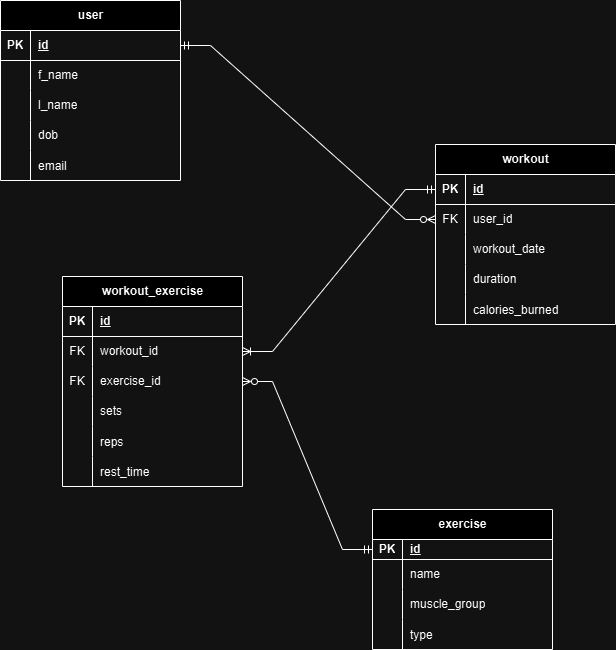

The diagram above was exported from draw.io. Its source (the exported page's mxGraphModel, read from the mxfile embedded in the PNG):
<mxGraphModel dx="1000" dy="530" grid="0" gridSize="10" guides="1" tooltips="1" connect="1" arrows="1" fold="1" page="1" pageScale="1" pageWidth="850" pageHeight="1100" math="0" shadow="0">
  <root>
    <mxCell id="0" />
    <mxCell id="1" parent="0" />
    <mxCell id="hG7M_6E-f853BKmidOKP-1" value="user" style="shape=table;startSize=30;container=1;collapsible=1;childLayout=tableLayout;fixedRows=1;rowLines=0;fontStyle=1;align=center;resizeLast=1;html=1;" vertex="1" parent="1">
      <mxGeometry x="78" y="86" width="180" height="180" as="geometry" />
    </mxCell>
    <mxCell id="hG7M_6E-f853BKmidOKP-2" value="" style="shape=tableRow;horizontal=0;startSize=0;swimlaneHead=0;swimlaneBody=0;fillColor=none;collapsible=0;dropTarget=0;points=[[0,0.5],[1,0.5]];portConstraint=eastwest;top=0;left=0;right=0;bottom=1;" vertex="1" parent="hG7M_6E-f853BKmidOKP-1">
      <mxGeometry y="30" width="180" height="30" as="geometry" />
    </mxCell>
    <mxCell id="hG7M_6E-f853BKmidOKP-3" value="PK" style="shape=partialRectangle;connectable=0;fillColor=none;top=0;left=0;bottom=0;right=0;fontStyle=1;overflow=hidden;whiteSpace=wrap;html=1;" vertex="1" parent="hG7M_6E-f853BKmidOKP-2">
      <mxGeometry width="30" height="30" as="geometry">
        <mxRectangle width="30" height="30" as="alternateBounds" />
      </mxGeometry>
    </mxCell>
    <mxCell id="hG7M_6E-f853BKmidOKP-4" value="id" style="shape=partialRectangle;connectable=0;fillColor=none;top=0;left=0;bottom=0;right=0;align=left;spacingLeft=6;fontStyle=5;overflow=hidden;whiteSpace=wrap;html=1;" vertex="1" parent="hG7M_6E-f853BKmidOKP-2">
      <mxGeometry x="30" width="150" height="30" as="geometry">
        <mxRectangle width="150" height="30" as="alternateBounds" />
      </mxGeometry>
    </mxCell>
    <mxCell id="hG7M_6E-f853BKmidOKP-5" value="" style="shape=tableRow;horizontal=0;startSize=0;swimlaneHead=0;swimlaneBody=0;fillColor=none;collapsible=0;dropTarget=0;points=[[0,0.5],[1,0.5]];portConstraint=eastwest;top=0;left=0;right=0;bottom=0;" vertex="1" parent="hG7M_6E-f853BKmidOKP-1">
      <mxGeometry y="60" width="180" height="30" as="geometry" />
    </mxCell>
    <mxCell id="hG7M_6E-f853BKmidOKP-6" value="" style="shape=partialRectangle;connectable=0;fillColor=none;top=0;left=0;bottom=0;right=0;editable=1;overflow=hidden;whiteSpace=wrap;html=1;" vertex="1" parent="hG7M_6E-f853BKmidOKP-5">
      <mxGeometry width="30" height="30" as="geometry">
        <mxRectangle width="30" height="30" as="alternateBounds" />
      </mxGeometry>
    </mxCell>
    <mxCell id="hG7M_6E-f853BKmidOKP-7" value="f_name" style="shape=partialRectangle;connectable=0;fillColor=none;top=0;left=0;bottom=0;right=0;align=left;spacingLeft=6;overflow=hidden;whiteSpace=wrap;html=1;" vertex="1" parent="hG7M_6E-f853BKmidOKP-5">
      <mxGeometry x="30" width="150" height="30" as="geometry">
        <mxRectangle width="150" height="30" as="alternateBounds" />
      </mxGeometry>
    </mxCell>
    <mxCell id="hG7M_6E-f853BKmidOKP-8" value="" style="shape=tableRow;horizontal=0;startSize=0;swimlaneHead=0;swimlaneBody=0;fillColor=none;collapsible=0;dropTarget=0;points=[[0,0.5],[1,0.5]];portConstraint=eastwest;top=0;left=0;right=0;bottom=0;" vertex="1" parent="hG7M_6E-f853BKmidOKP-1">
      <mxGeometry y="90" width="180" height="30" as="geometry" />
    </mxCell>
    <mxCell id="hG7M_6E-f853BKmidOKP-9" value="" style="shape=partialRectangle;connectable=0;fillColor=none;top=0;left=0;bottom=0;right=0;editable=1;overflow=hidden;whiteSpace=wrap;html=1;" vertex="1" parent="hG7M_6E-f853BKmidOKP-8">
      <mxGeometry width="30" height="30" as="geometry">
        <mxRectangle width="30" height="30" as="alternateBounds" />
      </mxGeometry>
    </mxCell>
    <mxCell id="hG7M_6E-f853BKmidOKP-10" value="l_name" style="shape=partialRectangle;connectable=0;fillColor=none;top=0;left=0;bottom=0;right=0;align=left;spacingLeft=6;overflow=hidden;whiteSpace=wrap;html=1;" vertex="1" parent="hG7M_6E-f853BKmidOKP-8">
      <mxGeometry x="30" width="150" height="30" as="geometry">
        <mxRectangle width="150" height="30" as="alternateBounds" />
      </mxGeometry>
    </mxCell>
    <mxCell id="hG7M_6E-f853BKmidOKP-11" value="" style="shape=tableRow;horizontal=0;startSize=0;swimlaneHead=0;swimlaneBody=0;fillColor=none;collapsible=0;dropTarget=0;points=[[0,0.5],[1,0.5]];portConstraint=eastwest;top=0;left=0;right=0;bottom=0;" vertex="1" parent="hG7M_6E-f853BKmidOKP-1">
      <mxGeometry y="120" width="180" height="30" as="geometry" />
    </mxCell>
    <mxCell id="hG7M_6E-f853BKmidOKP-12" value="" style="shape=partialRectangle;connectable=0;fillColor=none;top=0;left=0;bottom=0;right=0;editable=1;overflow=hidden;whiteSpace=wrap;html=1;" vertex="1" parent="hG7M_6E-f853BKmidOKP-11">
      <mxGeometry width="30" height="30" as="geometry">
        <mxRectangle width="30" height="30" as="alternateBounds" />
      </mxGeometry>
    </mxCell>
    <mxCell id="hG7M_6E-f853BKmidOKP-13" value="dob" style="shape=partialRectangle;connectable=0;fillColor=none;top=0;left=0;bottom=0;right=0;align=left;spacingLeft=6;overflow=hidden;whiteSpace=wrap;html=1;" vertex="1" parent="hG7M_6E-f853BKmidOKP-11">
      <mxGeometry x="30" width="150" height="30" as="geometry">
        <mxRectangle width="150" height="30" as="alternateBounds" />
      </mxGeometry>
    </mxCell>
    <mxCell id="hG7M_6E-f853BKmidOKP-57" value="" style="shape=tableRow;horizontal=0;startSize=0;swimlaneHead=0;swimlaneBody=0;fillColor=none;collapsible=0;dropTarget=0;points=[[0,0.5],[1,0.5]];portConstraint=eastwest;top=0;left=0;right=0;bottom=0;" vertex="1" parent="hG7M_6E-f853BKmidOKP-1">
      <mxGeometry y="150" width="180" height="30" as="geometry" />
    </mxCell>
    <mxCell id="hG7M_6E-f853BKmidOKP-58" value="" style="shape=partialRectangle;connectable=0;fillColor=none;top=0;left=0;bottom=0;right=0;editable=1;overflow=hidden;" vertex="1" parent="hG7M_6E-f853BKmidOKP-57">
      <mxGeometry width="30" height="30" as="geometry">
        <mxRectangle width="30" height="30" as="alternateBounds" />
      </mxGeometry>
    </mxCell>
    <mxCell id="hG7M_6E-f853BKmidOKP-59" value="email" style="shape=partialRectangle;connectable=0;fillColor=none;top=0;left=0;bottom=0;right=0;align=left;spacingLeft=6;overflow=hidden;" vertex="1" parent="hG7M_6E-f853BKmidOKP-57">
      <mxGeometry x="30" width="150" height="30" as="geometry">
        <mxRectangle width="150" height="30" as="alternateBounds" />
      </mxGeometry>
    </mxCell>
    <mxCell id="hG7M_6E-f853BKmidOKP-14" value="workout" style="shape=table;startSize=30;container=1;collapsible=1;childLayout=tableLayout;fixedRows=1;rowLines=0;fontStyle=1;align=center;resizeLast=1;html=1;" vertex="1" parent="1">
      <mxGeometry x="513" y="230" width="180" height="180" as="geometry" />
    </mxCell>
    <mxCell id="hG7M_6E-f853BKmidOKP-15" value="" style="shape=tableRow;horizontal=0;startSize=0;swimlaneHead=0;swimlaneBody=0;fillColor=none;collapsible=0;dropTarget=0;points=[[0,0.5],[1,0.5]];portConstraint=eastwest;top=0;left=0;right=0;bottom=1;" vertex="1" parent="hG7M_6E-f853BKmidOKP-14">
      <mxGeometry y="30" width="180" height="30" as="geometry" />
    </mxCell>
    <mxCell id="hG7M_6E-f853BKmidOKP-16" value="PK" style="shape=partialRectangle;connectable=0;fillColor=none;top=0;left=0;bottom=0;right=0;fontStyle=1;overflow=hidden;whiteSpace=wrap;html=1;" vertex="1" parent="hG7M_6E-f853BKmidOKP-15">
      <mxGeometry width="30" height="30" as="geometry">
        <mxRectangle width="30" height="30" as="alternateBounds" />
      </mxGeometry>
    </mxCell>
    <mxCell id="hG7M_6E-f853BKmidOKP-17" value="id" style="shape=partialRectangle;connectable=0;fillColor=none;top=0;left=0;bottom=0;right=0;align=left;spacingLeft=6;fontStyle=5;overflow=hidden;whiteSpace=wrap;html=1;" vertex="1" parent="hG7M_6E-f853BKmidOKP-15">
      <mxGeometry x="30" width="150" height="30" as="geometry">
        <mxRectangle width="150" height="30" as="alternateBounds" />
      </mxGeometry>
    </mxCell>
    <mxCell id="hG7M_6E-f853BKmidOKP-18" value="" style="shape=tableRow;horizontal=0;startSize=0;swimlaneHead=0;swimlaneBody=0;fillColor=none;collapsible=0;dropTarget=0;points=[[0,0.5],[1,0.5]];portConstraint=eastwest;top=0;left=0;right=0;bottom=0;" vertex="1" parent="hG7M_6E-f853BKmidOKP-14">
      <mxGeometry y="60" width="180" height="30" as="geometry" />
    </mxCell>
    <mxCell id="hG7M_6E-f853BKmidOKP-19" value="FK" style="shape=partialRectangle;connectable=0;fillColor=none;top=0;left=0;bottom=0;right=0;editable=1;overflow=hidden;whiteSpace=wrap;html=1;" vertex="1" parent="hG7M_6E-f853BKmidOKP-18">
      <mxGeometry width="30" height="30" as="geometry">
        <mxRectangle width="30" height="30" as="alternateBounds" />
      </mxGeometry>
    </mxCell>
    <mxCell id="hG7M_6E-f853BKmidOKP-20" value="user_id" style="shape=partialRectangle;connectable=0;fillColor=none;top=0;left=0;bottom=0;right=0;align=left;spacingLeft=6;overflow=hidden;whiteSpace=wrap;html=1;" vertex="1" parent="hG7M_6E-f853BKmidOKP-18">
      <mxGeometry x="30" width="150" height="30" as="geometry">
        <mxRectangle width="150" height="30" as="alternateBounds" />
      </mxGeometry>
    </mxCell>
    <mxCell id="hG7M_6E-f853BKmidOKP-21" value="" style="shape=tableRow;horizontal=0;startSize=0;swimlaneHead=0;swimlaneBody=0;fillColor=none;collapsible=0;dropTarget=0;points=[[0,0.5],[1,0.5]];portConstraint=eastwest;top=0;left=0;right=0;bottom=0;" vertex="1" parent="hG7M_6E-f853BKmidOKP-14">
      <mxGeometry y="90" width="180" height="30" as="geometry" />
    </mxCell>
    <mxCell id="hG7M_6E-f853BKmidOKP-22" value="" style="shape=partialRectangle;connectable=0;fillColor=none;top=0;left=0;bottom=0;right=0;editable=1;overflow=hidden;whiteSpace=wrap;html=1;" vertex="1" parent="hG7M_6E-f853BKmidOKP-21">
      <mxGeometry width="30" height="30" as="geometry">
        <mxRectangle width="30" height="30" as="alternateBounds" />
      </mxGeometry>
    </mxCell>
    <mxCell id="hG7M_6E-f853BKmidOKP-23" value="workout_date" style="shape=partialRectangle;connectable=0;fillColor=none;top=0;left=0;bottom=0;right=0;align=left;spacingLeft=6;overflow=hidden;whiteSpace=wrap;html=1;" vertex="1" parent="hG7M_6E-f853BKmidOKP-21">
      <mxGeometry x="30" width="150" height="30" as="geometry">
        <mxRectangle width="150" height="30" as="alternateBounds" />
      </mxGeometry>
    </mxCell>
    <mxCell id="hG7M_6E-f853BKmidOKP-24" value="" style="shape=tableRow;horizontal=0;startSize=0;swimlaneHead=0;swimlaneBody=0;fillColor=none;collapsible=0;dropTarget=0;points=[[0,0.5],[1,0.5]];portConstraint=eastwest;top=0;left=0;right=0;bottom=0;" vertex="1" parent="hG7M_6E-f853BKmidOKP-14">
      <mxGeometry y="120" width="180" height="30" as="geometry" />
    </mxCell>
    <mxCell id="hG7M_6E-f853BKmidOKP-25" value="" style="shape=partialRectangle;connectable=0;fillColor=none;top=0;left=0;bottom=0;right=0;editable=1;overflow=hidden;whiteSpace=wrap;html=1;" vertex="1" parent="hG7M_6E-f853BKmidOKP-24">
      <mxGeometry width="30" height="30" as="geometry">
        <mxRectangle width="30" height="30" as="alternateBounds" />
      </mxGeometry>
    </mxCell>
    <mxCell id="hG7M_6E-f853BKmidOKP-26" value="duration" style="shape=partialRectangle;connectable=0;fillColor=none;top=0;left=0;bottom=0;right=0;align=left;spacingLeft=6;overflow=hidden;whiteSpace=wrap;html=1;" vertex="1" parent="hG7M_6E-f853BKmidOKP-24">
      <mxGeometry x="30" width="150" height="30" as="geometry">
        <mxRectangle width="150" height="30" as="alternateBounds" />
      </mxGeometry>
    </mxCell>
    <mxCell id="hG7M_6E-f853BKmidOKP-72" value="" style="shape=tableRow;horizontal=0;startSize=0;swimlaneHead=0;swimlaneBody=0;fillColor=none;collapsible=0;dropTarget=0;points=[[0,0.5],[1,0.5]];portConstraint=eastwest;top=0;left=0;right=0;bottom=0;" vertex="1" parent="hG7M_6E-f853BKmidOKP-14">
      <mxGeometry y="150" width="180" height="30" as="geometry" />
    </mxCell>
    <mxCell id="hG7M_6E-f853BKmidOKP-73" value="" style="shape=partialRectangle;connectable=0;fillColor=none;top=0;left=0;bottom=0;right=0;editable=1;overflow=hidden;" vertex="1" parent="hG7M_6E-f853BKmidOKP-72">
      <mxGeometry width="30" height="30" as="geometry">
        <mxRectangle width="30" height="30" as="alternateBounds" />
      </mxGeometry>
    </mxCell>
    <mxCell id="hG7M_6E-f853BKmidOKP-74" value="calories_burned" style="shape=partialRectangle;connectable=0;fillColor=none;top=0;left=0;bottom=0;right=0;align=left;spacingLeft=6;overflow=hidden;" vertex="1" parent="hG7M_6E-f853BKmidOKP-72">
      <mxGeometry x="30" width="150" height="30" as="geometry">
        <mxRectangle width="150" height="30" as="alternateBounds" />
      </mxGeometry>
    </mxCell>
    <mxCell id="hG7M_6E-f853BKmidOKP-27" value="exercise" style="shape=table;startSize=30;container=1;collapsible=1;childLayout=tableLayout;fixedRows=1;rowLines=0;fontStyle=1;align=center;resizeLast=1;html=1;" vertex="1" parent="1">
      <mxGeometry x="450" y="595" width="180" height="140" as="geometry" />
    </mxCell>
    <mxCell id="hG7M_6E-f853BKmidOKP-28" value="" style="shape=tableRow;horizontal=0;startSize=0;swimlaneHead=0;swimlaneBody=0;fillColor=none;collapsible=0;dropTarget=0;points=[[0,0.5],[1,0.5]];portConstraint=eastwest;top=0;left=0;right=0;bottom=1;" vertex="1" parent="hG7M_6E-f853BKmidOKP-27">
      <mxGeometry y="30" width="180" height="20" as="geometry" />
    </mxCell>
    <mxCell id="hG7M_6E-f853BKmidOKP-29" value="PK" style="shape=partialRectangle;connectable=0;fillColor=none;top=0;left=0;bottom=0;right=0;fontStyle=1;overflow=hidden;whiteSpace=wrap;html=1;" vertex="1" parent="hG7M_6E-f853BKmidOKP-28">
      <mxGeometry width="30" height="20" as="geometry">
        <mxRectangle width="30" height="20" as="alternateBounds" />
      </mxGeometry>
    </mxCell>
    <mxCell id="hG7M_6E-f853BKmidOKP-30" value="id" style="shape=partialRectangle;connectable=0;fillColor=none;top=0;left=0;bottom=0;right=0;align=left;spacingLeft=6;fontStyle=5;overflow=hidden;whiteSpace=wrap;html=1;" vertex="1" parent="hG7M_6E-f853BKmidOKP-28">
      <mxGeometry x="30" width="150" height="20" as="geometry">
        <mxRectangle width="150" height="20" as="alternateBounds" />
      </mxGeometry>
    </mxCell>
    <mxCell id="hG7M_6E-f853BKmidOKP-31" value="" style="shape=tableRow;horizontal=0;startSize=0;swimlaneHead=0;swimlaneBody=0;fillColor=none;collapsible=0;dropTarget=0;points=[[0,0.5],[1,0.5]];portConstraint=eastwest;top=0;left=0;right=0;bottom=0;" vertex="1" parent="hG7M_6E-f853BKmidOKP-27">
      <mxGeometry y="50" width="180" height="30" as="geometry" />
    </mxCell>
    <mxCell id="hG7M_6E-f853BKmidOKP-32" value="" style="shape=partialRectangle;connectable=0;fillColor=none;top=0;left=0;bottom=0;right=0;editable=1;overflow=hidden;whiteSpace=wrap;html=1;" vertex="1" parent="hG7M_6E-f853BKmidOKP-31">
      <mxGeometry width="30" height="30" as="geometry">
        <mxRectangle width="30" height="30" as="alternateBounds" />
      </mxGeometry>
    </mxCell>
    <mxCell id="hG7M_6E-f853BKmidOKP-33" value="name" style="shape=partialRectangle;connectable=0;fillColor=none;top=0;left=0;bottom=0;right=0;align=left;spacingLeft=6;overflow=hidden;whiteSpace=wrap;html=1;" vertex="1" parent="hG7M_6E-f853BKmidOKP-31">
      <mxGeometry x="30" width="150" height="30" as="geometry">
        <mxRectangle width="150" height="30" as="alternateBounds" />
      </mxGeometry>
    </mxCell>
    <mxCell id="hG7M_6E-f853BKmidOKP-34" value="" style="shape=tableRow;horizontal=0;startSize=0;swimlaneHead=0;swimlaneBody=0;fillColor=none;collapsible=0;dropTarget=0;points=[[0,0.5],[1,0.5]];portConstraint=eastwest;top=0;left=0;right=0;bottom=0;" vertex="1" parent="hG7M_6E-f853BKmidOKP-27">
      <mxGeometry y="80" width="180" height="30" as="geometry" />
    </mxCell>
    <mxCell id="hG7M_6E-f853BKmidOKP-35" value="" style="shape=partialRectangle;connectable=0;fillColor=none;top=0;left=0;bottom=0;right=0;editable=1;overflow=hidden;whiteSpace=wrap;html=1;" vertex="1" parent="hG7M_6E-f853BKmidOKP-34">
      <mxGeometry width="30" height="30" as="geometry">
        <mxRectangle width="30" height="30" as="alternateBounds" />
      </mxGeometry>
    </mxCell>
    <mxCell id="hG7M_6E-f853BKmidOKP-36" value="muscle_group" style="shape=partialRectangle;connectable=0;fillColor=none;top=0;left=0;bottom=0;right=0;align=left;spacingLeft=6;overflow=hidden;whiteSpace=wrap;html=1;" vertex="1" parent="hG7M_6E-f853BKmidOKP-34">
      <mxGeometry x="30" width="150" height="30" as="geometry">
        <mxRectangle width="150" height="30" as="alternateBounds" />
      </mxGeometry>
    </mxCell>
    <mxCell id="hG7M_6E-f853BKmidOKP-65" value="" style="shape=tableRow;horizontal=0;startSize=0;swimlaneHead=0;swimlaneBody=0;fillColor=none;collapsible=0;dropTarget=0;points=[[0,0.5],[1,0.5]];portConstraint=eastwest;top=0;left=0;right=0;bottom=0;" vertex="1" parent="hG7M_6E-f853BKmidOKP-27">
      <mxGeometry y="110" width="180" height="30" as="geometry" />
    </mxCell>
    <mxCell id="hG7M_6E-f853BKmidOKP-66" value="" style="shape=partialRectangle;connectable=0;fillColor=none;top=0;left=0;bottom=0;right=0;editable=1;overflow=hidden;" vertex="1" parent="hG7M_6E-f853BKmidOKP-65">
      <mxGeometry width="30" height="30" as="geometry">
        <mxRectangle width="30" height="30" as="alternateBounds" />
      </mxGeometry>
    </mxCell>
    <mxCell id="hG7M_6E-f853BKmidOKP-67" value="type" style="shape=partialRectangle;connectable=0;fillColor=none;top=0;left=0;bottom=0;right=0;align=left;spacingLeft=6;overflow=hidden;" vertex="1" parent="hG7M_6E-f853BKmidOKP-65">
      <mxGeometry x="30" width="150" height="30" as="geometry">
        <mxRectangle width="150" height="30" as="alternateBounds" />
      </mxGeometry>
    </mxCell>
    <mxCell id="hG7M_6E-f853BKmidOKP-40" value="workout_exercise" style="shape=table;startSize=30;container=1;collapsible=1;childLayout=tableLayout;fixedRows=1;rowLines=0;fontStyle=1;align=center;resizeLast=1;html=1;" vertex="1" parent="1">
      <mxGeometry x="140" y="362" width="180" height="210" as="geometry" />
    </mxCell>
    <mxCell id="hG7M_6E-f853BKmidOKP-41" value="" style="shape=tableRow;horizontal=0;startSize=0;swimlaneHead=0;swimlaneBody=0;fillColor=none;collapsible=0;dropTarget=0;points=[[0,0.5],[1,0.5]];portConstraint=eastwest;top=0;left=0;right=0;bottom=1;" vertex="1" parent="hG7M_6E-f853BKmidOKP-40">
      <mxGeometry y="30" width="180" height="30" as="geometry" />
    </mxCell>
    <mxCell id="hG7M_6E-f853BKmidOKP-42" value="PK" style="shape=partialRectangle;connectable=0;fillColor=none;top=0;left=0;bottom=0;right=0;fontStyle=1;overflow=hidden;whiteSpace=wrap;html=1;" vertex="1" parent="hG7M_6E-f853BKmidOKP-41">
      <mxGeometry width="30" height="30" as="geometry">
        <mxRectangle width="30" height="30" as="alternateBounds" />
      </mxGeometry>
    </mxCell>
    <mxCell id="hG7M_6E-f853BKmidOKP-43" value="id" style="shape=partialRectangle;connectable=0;fillColor=none;top=0;left=0;bottom=0;right=0;align=left;spacingLeft=6;fontStyle=5;overflow=hidden;whiteSpace=wrap;html=1;" vertex="1" parent="hG7M_6E-f853BKmidOKP-41">
      <mxGeometry x="30" width="150" height="30" as="geometry">
        <mxRectangle width="150" height="30" as="alternateBounds" />
      </mxGeometry>
    </mxCell>
    <mxCell id="hG7M_6E-f853BKmidOKP-44" value="" style="shape=tableRow;horizontal=0;startSize=0;swimlaneHead=0;swimlaneBody=0;fillColor=none;collapsible=0;dropTarget=0;points=[[0,0.5],[1,0.5]];portConstraint=eastwest;top=0;left=0;right=0;bottom=0;" vertex="1" parent="hG7M_6E-f853BKmidOKP-40">
      <mxGeometry y="60" width="180" height="30" as="geometry" />
    </mxCell>
    <mxCell id="hG7M_6E-f853BKmidOKP-45" value="FK" style="shape=partialRectangle;connectable=0;fillColor=none;top=0;left=0;bottom=0;right=0;editable=1;overflow=hidden;whiteSpace=wrap;html=1;" vertex="1" parent="hG7M_6E-f853BKmidOKP-44">
      <mxGeometry width="30" height="30" as="geometry">
        <mxRectangle width="30" height="30" as="alternateBounds" />
      </mxGeometry>
    </mxCell>
    <mxCell id="hG7M_6E-f853BKmidOKP-46" value="workout_id" style="shape=partialRectangle;connectable=0;fillColor=none;top=0;left=0;bottom=0;right=0;align=left;spacingLeft=6;overflow=hidden;whiteSpace=wrap;html=1;" vertex="1" parent="hG7M_6E-f853BKmidOKP-44">
      <mxGeometry x="30" width="150" height="30" as="geometry">
        <mxRectangle width="150" height="30" as="alternateBounds" />
      </mxGeometry>
    </mxCell>
    <mxCell id="hG7M_6E-f853BKmidOKP-47" value="" style="shape=tableRow;horizontal=0;startSize=0;swimlaneHead=0;swimlaneBody=0;fillColor=none;collapsible=0;dropTarget=0;points=[[0,0.5],[1,0.5]];portConstraint=eastwest;top=0;left=0;right=0;bottom=0;" vertex="1" parent="hG7M_6E-f853BKmidOKP-40">
      <mxGeometry y="90" width="180" height="30" as="geometry" />
    </mxCell>
    <mxCell id="hG7M_6E-f853BKmidOKP-48" value="FK" style="shape=partialRectangle;connectable=0;fillColor=none;top=0;left=0;bottom=0;right=0;editable=1;overflow=hidden;whiteSpace=wrap;html=1;" vertex="1" parent="hG7M_6E-f853BKmidOKP-47">
      <mxGeometry width="30" height="30" as="geometry">
        <mxRectangle width="30" height="30" as="alternateBounds" />
      </mxGeometry>
    </mxCell>
    <mxCell id="hG7M_6E-f853BKmidOKP-49" value="exercise_id" style="shape=partialRectangle;connectable=0;fillColor=none;top=0;left=0;bottom=0;right=0;align=left;spacingLeft=6;overflow=hidden;whiteSpace=wrap;html=1;" vertex="1" parent="hG7M_6E-f853BKmidOKP-47">
      <mxGeometry x="30" width="150" height="30" as="geometry">
        <mxRectangle width="150" height="30" as="alternateBounds" />
      </mxGeometry>
    </mxCell>
    <mxCell id="hG7M_6E-f853BKmidOKP-50" value="" style="shape=tableRow;horizontal=0;startSize=0;swimlaneHead=0;swimlaneBody=0;fillColor=none;collapsible=0;dropTarget=0;points=[[0,0.5],[1,0.5]];portConstraint=eastwest;top=0;left=0;right=0;bottom=0;" vertex="1" parent="hG7M_6E-f853BKmidOKP-40">
      <mxGeometry y="120" width="180" height="30" as="geometry" />
    </mxCell>
    <mxCell id="hG7M_6E-f853BKmidOKP-51" value="" style="shape=partialRectangle;connectable=0;fillColor=none;top=0;left=0;bottom=0;right=0;editable=1;overflow=hidden;whiteSpace=wrap;html=1;" vertex="1" parent="hG7M_6E-f853BKmidOKP-50">
      <mxGeometry width="30" height="30" as="geometry">
        <mxRectangle width="30" height="30" as="alternateBounds" />
      </mxGeometry>
    </mxCell>
    <mxCell id="hG7M_6E-f853BKmidOKP-52" value="sets" style="shape=partialRectangle;connectable=0;fillColor=none;top=0;left=0;bottom=0;right=0;align=left;spacingLeft=6;overflow=hidden;whiteSpace=wrap;html=1;" vertex="1" parent="hG7M_6E-f853BKmidOKP-50">
      <mxGeometry x="30" width="150" height="30" as="geometry">
        <mxRectangle width="150" height="30" as="alternateBounds" />
      </mxGeometry>
    </mxCell>
    <mxCell id="hG7M_6E-f853BKmidOKP-54" value="" style="shape=tableRow;horizontal=0;startSize=0;swimlaneHead=0;swimlaneBody=0;fillColor=none;collapsible=0;dropTarget=0;points=[[0,0.5],[1,0.5]];portConstraint=eastwest;top=0;left=0;right=0;bottom=0;" vertex="1" parent="hG7M_6E-f853BKmidOKP-40">
      <mxGeometry y="150" width="180" height="30" as="geometry" />
    </mxCell>
    <mxCell id="hG7M_6E-f853BKmidOKP-55" value="" style="shape=partialRectangle;connectable=0;fillColor=none;top=0;left=0;bottom=0;right=0;editable=1;overflow=hidden;" vertex="1" parent="hG7M_6E-f853BKmidOKP-54">
      <mxGeometry width="30" height="30" as="geometry">
        <mxRectangle width="30" height="30" as="alternateBounds" />
      </mxGeometry>
    </mxCell>
    <mxCell id="hG7M_6E-f853BKmidOKP-56" value="reps" style="shape=partialRectangle;connectable=0;fillColor=none;top=0;left=0;bottom=0;right=0;align=left;spacingLeft=6;overflow=hidden;" vertex="1" parent="hG7M_6E-f853BKmidOKP-54">
      <mxGeometry x="30" width="150" height="30" as="geometry">
        <mxRectangle width="150" height="30" as="alternateBounds" />
      </mxGeometry>
    </mxCell>
    <mxCell id="hG7M_6E-f853BKmidOKP-61" value="" style="shape=tableRow;horizontal=0;startSize=0;swimlaneHead=0;swimlaneBody=0;fillColor=none;collapsible=0;dropTarget=0;points=[[0,0.5],[1,0.5]];portConstraint=eastwest;top=0;left=0;right=0;bottom=0;" vertex="1" parent="hG7M_6E-f853BKmidOKP-40">
      <mxGeometry y="180" width="180" height="30" as="geometry" />
    </mxCell>
    <mxCell id="hG7M_6E-f853BKmidOKP-62" value="" style="shape=partialRectangle;connectable=0;fillColor=none;top=0;left=0;bottom=0;right=0;editable=1;overflow=hidden;" vertex="1" parent="hG7M_6E-f853BKmidOKP-61">
      <mxGeometry width="30" height="30" as="geometry">
        <mxRectangle width="30" height="30" as="alternateBounds" />
      </mxGeometry>
    </mxCell>
    <mxCell id="hG7M_6E-f853BKmidOKP-63" value="rest_time" style="shape=partialRectangle;connectable=0;fillColor=none;top=0;left=0;bottom=0;right=0;align=left;spacingLeft=6;overflow=hidden;" vertex="1" parent="hG7M_6E-f853BKmidOKP-61">
      <mxGeometry x="30" width="150" height="30" as="geometry">
        <mxRectangle width="150" height="30" as="alternateBounds" />
      </mxGeometry>
    </mxCell>
    <mxCell id="hG7M_6E-f853BKmidOKP-88" value="" style="edgeStyle=entityRelationEdgeStyle;fontSize=12;html=1;endArrow=ERzeroToMany;rounded=0;exitX=1;exitY=0.5;exitDx=0;exitDy=0;entryX=0;entryY=0.5;entryDx=0;entryDy=0;endFill=0;startArrow=ERmandOne;startFill=0;" edge="1" parent="1" source="hG7M_6E-f853BKmidOKP-2" target="hG7M_6E-f853BKmidOKP-18">
      <mxGeometry width="100" height="100" relative="1" as="geometry">
        <mxPoint x="340" y="357" as="sourcePoint" />
        <mxPoint x="440" y="257" as="targetPoint" />
      </mxGeometry>
    </mxCell>
    <mxCell id="hG7M_6E-f853BKmidOKP-89" value="" style="fontSize=12;html=1;endArrow=ERmandOne;rounded=0;edgeStyle=entityRelationEdgeStyle;elbow=vertical;exitX=1;exitY=0.5;exitDx=0;exitDy=0;startArrow=ERoneToMany;startFill=0;" edge="1" parent="1" source="hG7M_6E-f853BKmidOKP-44">
      <mxGeometry width="100" height="100" relative="1" as="geometry">
        <mxPoint x="696" y="719" as="sourcePoint" />
        <mxPoint x="513" y="275" as="targetPoint" />
        <Array as="points">
          <mxPoint x="510" y="540" />
        </Array>
      </mxGeometry>
    </mxCell>
    <mxCell id="hG7M_6E-f853BKmidOKP-90" value="" style="edgeStyle=entityRelationEdgeStyle;fontSize=12;html=1;endArrow=ERzeroToMany;rounded=0;entryX=1;entryY=0.5;entryDx=0;entryDy=0;exitX=0;exitY=0.5;exitDx=0;exitDy=0;endFill=0;startArrow=ERmandOne;startFill=0;" edge="1" parent="1" source="hG7M_6E-f853BKmidOKP-28" target="hG7M_6E-f853BKmidOKP-47">
      <mxGeometry width="100" height="100" relative="1" as="geometry">
        <mxPoint x="471" y="643" as="sourcePoint" />
        <mxPoint x="457" y="570" as="targetPoint" />
      </mxGeometry>
    </mxCell>
  </root>
</mxGraphModel>